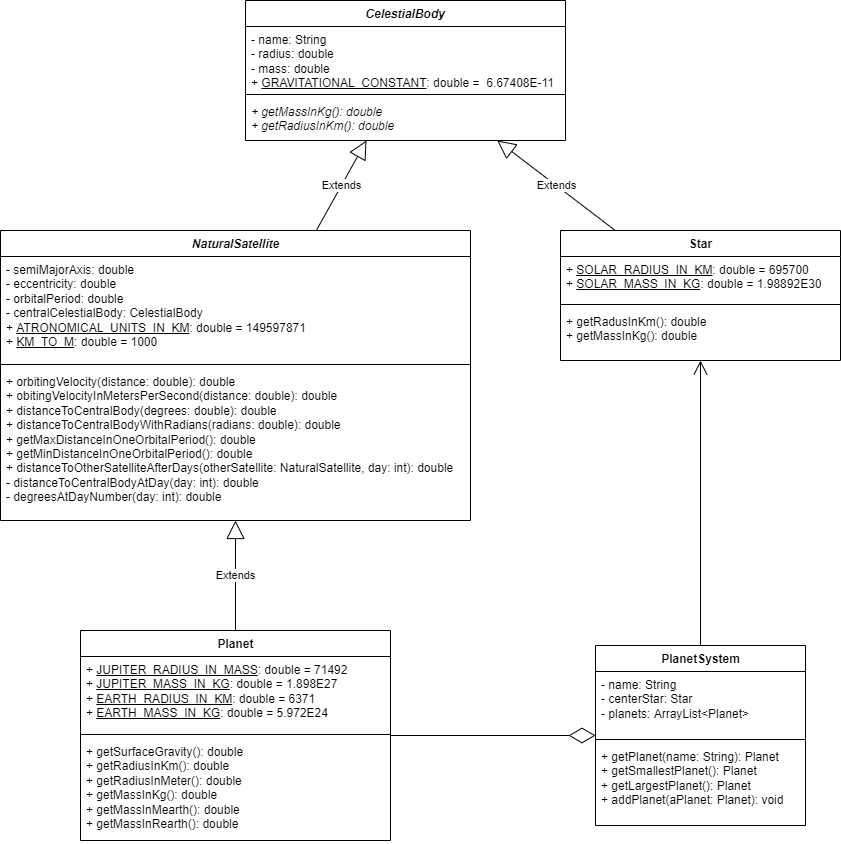

The diagram above was exported from draw.io. Its source (the exported page's mxGraphModel, read from the mxfile embedded in the PNG):
<mxGraphModel dx="1185" dy="614" grid="1" gridSize="10" guides="1" tooltips="1" connect="1" arrows="1" fold="1" page="1" pageScale="1" pageWidth="850" pageHeight="1100" math="0" shadow="0">
  <root>
    <mxCell id="0" />
    <mxCell id="1" parent="0" />
    <mxCell id="RpSCCmMtnonWN8r5nYUk-1" value="CelestialBody" style="swimlane;fontStyle=3;align=center;verticalAlign=top;childLayout=stackLayout;horizontal=1;startSize=26;horizontalStack=0;resizeParent=1;resizeParentMax=0;resizeLast=0;collapsible=1;marginBottom=0;" vertex="1" parent="1">
      <mxGeometry x="365" y="50" width="320" height="140" as="geometry" />
    </mxCell>
    <mxCell id="RpSCCmMtnonWN8r5nYUk-2" value="- name: String&lt;br&gt;- radius: double&lt;br&gt;- mass: double&lt;br&gt;+ &lt;u&gt;GRAVITATIONAL_CONSTANT&lt;/u&gt;: double =&amp;nbsp; 6.67408E-11" style="text;strokeColor=none;fillColor=none;align=left;verticalAlign=top;spacingLeft=4;spacingRight=4;overflow=hidden;rotatable=0;points=[[0,0.5],[1,0.5]];portConstraint=eastwest;html=1;" vertex="1" parent="RpSCCmMtnonWN8r5nYUk-1">
      <mxGeometry y="26" width="320" height="64" as="geometry" />
    </mxCell>
    <mxCell id="RpSCCmMtnonWN8r5nYUk-3" value="" style="line;strokeWidth=1;fillColor=none;align=left;verticalAlign=middle;spacingTop=-1;spacingLeft=3;spacingRight=3;rotatable=0;labelPosition=right;points=[];portConstraint=eastwest;" vertex="1" parent="RpSCCmMtnonWN8r5nYUk-1">
      <mxGeometry y="90" width="320" height="8" as="geometry" />
    </mxCell>
    <mxCell id="RpSCCmMtnonWN8r5nYUk-4" value="+ getMassInKg(): double&#10;+ getRadiusInKm(): double" style="text;strokeColor=none;fillColor=none;align=left;verticalAlign=top;spacingLeft=4;spacingRight=4;overflow=hidden;rotatable=0;points=[[0,0.5],[1,0.5]];portConstraint=eastwest;fontStyle=2" vertex="1" parent="RpSCCmMtnonWN8r5nYUk-1">
      <mxGeometry y="98" width="320" height="42" as="geometry" />
    </mxCell>
    <mxCell id="RpSCCmMtnonWN8r5nYUk-9" value="&lt;i&gt;NaturalSatellite&lt;/i&gt;" style="swimlane;fontStyle=1;align=center;verticalAlign=top;childLayout=stackLayout;horizontal=1;startSize=26;horizontalStack=0;resizeParent=1;resizeParentMax=0;resizeLast=0;collapsible=1;marginBottom=0;html=1;" vertex="1" parent="1">
      <mxGeometry x="120" y="280" width="470" height="290" as="geometry" />
    </mxCell>
    <mxCell id="RpSCCmMtnonWN8r5nYUk-10" value="- semiMajorAxis: double&lt;br&gt;- eccentricity: double&lt;br&gt;- orbitalPeriod: double&lt;br&gt;- centralCelestialBody: CelestialBody&lt;br&gt;+ &lt;u&gt;ATRONOMICAL_UNITS_IN_KM&lt;/u&gt;: double = 149597871&lt;br&gt;+ &lt;u&gt;KM_TO_M&lt;/u&gt;: double = 1000" style="text;strokeColor=none;fillColor=none;align=left;verticalAlign=top;spacingLeft=4;spacingRight=4;overflow=hidden;rotatable=0;points=[[0,0.5],[1,0.5]];portConstraint=eastwest;html=1;" vertex="1" parent="RpSCCmMtnonWN8r5nYUk-9">
      <mxGeometry y="26" width="470" height="104" as="geometry" />
    </mxCell>
    <mxCell id="RpSCCmMtnonWN8r5nYUk-11" value="" style="line;strokeWidth=1;fillColor=none;align=left;verticalAlign=middle;spacingTop=-1;spacingLeft=3;spacingRight=3;rotatable=0;labelPosition=right;points=[];portConstraint=eastwest;html=1;" vertex="1" parent="RpSCCmMtnonWN8r5nYUk-9">
      <mxGeometry y="130" width="470" height="8" as="geometry" />
    </mxCell>
    <mxCell id="RpSCCmMtnonWN8r5nYUk-12" value="+ orbitingVelocity(distance: double): double&lt;br&gt;+ obitingVelocityInMetersPerSecond(distance: double): double&lt;br&gt;+ distanceToCentralBody(degrees: double): double&lt;br&gt;+ distanceToCentralBodyWithRadians(radians: double): double&lt;br&gt;+ getMaxDistanceInOneOrbitalPeriod(): double&lt;br&gt;+ getMinDistanceInOneOrbitalPeriod(): double&lt;br&gt;+ distanceToOtherSatelliteAfterDays(otherSatellite: NaturalSatellite, day: int): double&lt;br&gt;- distanceToCentralBodyAtDay(day: int): double&lt;br&gt;- degreesAtDayNumber(day: int): double" style="text;strokeColor=none;fillColor=none;align=left;verticalAlign=top;spacingLeft=4;spacingRight=4;overflow=hidden;rotatable=0;points=[[0,0.5],[1,0.5]];portConstraint=eastwest;html=1;" vertex="1" parent="RpSCCmMtnonWN8r5nYUk-9">
      <mxGeometry y="138" width="470" height="152" as="geometry" />
    </mxCell>
    <mxCell id="RpSCCmMtnonWN8r5nYUk-13" value="Extends" style="endArrow=block;endSize=16;endFill=0;html=1;rounded=0;" edge="1" parent="1" source="RpSCCmMtnonWN8r5nYUk-9" target="RpSCCmMtnonWN8r5nYUk-1">
      <mxGeometry width="160" relative="1" as="geometry">
        <mxPoint x="280" y="240" as="sourcePoint" />
        <mxPoint x="440" y="240" as="targetPoint" />
      </mxGeometry>
    </mxCell>
    <mxCell id="RpSCCmMtnonWN8r5nYUk-14" value="Planet" style="swimlane;fontStyle=1;align=center;verticalAlign=top;childLayout=stackLayout;horizontal=1;startSize=26;horizontalStack=0;resizeParent=1;resizeParentMax=0;resizeLast=0;collapsible=1;marginBottom=0;html=1;" vertex="1" parent="1">
      <mxGeometry x="200" y="680" width="310" height="210" as="geometry" />
    </mxCell>
    <mxCell id="RpSCCmMtnonWN8r5nYUk-15" value="+ &lt;u&gt;JUPITER_RADIUS_IN_MASS&lt;/u&gt;: double = 71492&lt;br&gt;+ &lt;u&gt;JUPITER_MASS_IN_KG&lt;/u&gt;: double = 1.898E27&lt;br&gt;+ &lt;u&gt;EARTH_RADIUS_IN_KM&lt;/u&gt;: double = 6371&lt;br&gt;+ &lt;u&gt;EARTH_MASS_IN_KG&lt;/u&gt;: double = 5.972E24" style="text;strokeColor=none;fillColor=none;align=left;verticalAlign=top;spacingLeft=4;spacingRight=4;overflow=hidden;rotatable=0;points=[[0,0.5],[1,0.5]];portConstraint=eastwest;html=1;" vertex="1" parent="RpSCCmMtnonWN8r5nYUk-14">
      <mxGeometry y="26" width="310" height="74" as="geometry" />
    </mxCell>
    <mxCell id="RpSCCmMtnonWN8r5nYUk-16" value="" style="line;strokeWidth=1;fillColor=none;align=left;verticalAlign=middle;spacingTop=-1;spacingLeft=3;spacingRight=3;rotatable=0;labelPosition=right;points=[];portConstraint=eastwest;html=1;" vertex="1" parent="RpSCCmMtnonWN8r5nYUk-14">
      <mxGeometry y="100" width="310" height="8" as="geometry" />
    </mxCell>
    <mxCell id="RpSCCmMtnonWN8r5nYUk-17" value="+ getSurfaceGravity(): double&lt;br&gt;+ getRadiusInKm(): double&lt;br&gt;+ getRadiusInMeter(): double&lt;br&gt;+ getMassInKg(): double&lt;br&gt;+ getMassInMearth(): double&lt;br&gt;+ getMassInRearth(): double" style="text;strokeColor=none;fillColor=none;align=left;verticalAlign=top;spacingLeft=4;spacingRight=4;overflow=hidden;rotatable=0;points=[[0,0.5],[1,0.5]];portConstraint=eastwest;html=1;" vertex="1" parent="RpSCCmMtnonWN8r5nYUk-14">
      <mxGeometry y="108" width="310" height="102" as="geometry" />
    </mxCell>
    <mxCell id="RpSCCmMtnonWN8r5nYUk-18" value="Extends" style="endArrow=block;endSize=16;endFill=0;html=1;rounded=0;" edge="1" parent="1" source="RpSCCmMtnonWN8r5nYUk-14" target="RpSCCmMtnonWN8r5nYUk-9">
      <mxGeometry width="160" relative="1" as="geometry">
        <mxPoint x="380" y="620" as="sourcePoint" />
        <mxPoint x="540" y="620" as="targetPoint" />
      </mxGeometry>
    </mxCell>
    <mxCell id="RpSCCmMtnonWN8r5nYUk-19" value="Star" style="swimlane;fontStyle=1;align=center;verticalAlign=top;childLayout=stackLayout;horizontal=1;startSize=26;horizontalStack=0;resizeParent=1;resizeParentMax=0;resizeLast=0;collapsible=1;marginBottom=0;html=1;" vertex="1" parent="1">
      <mxGeometry x="680" y="280" width="280" height="130" as="geometry" />
    </mxCell>
    <mxCell id="RpSCCmMtnonWN8r5nYUk-20" value="+ &lt;u&gt;SOLAR_RADIUS_IN_KM&lt;/u&gt;: double = 695700&lt;br&gt;+ &lt;u&gt;SOLAR_MASS_IN_KG&lt;/u&gt;: double = 1.98892E30" style="text;strokeColor=none;fillColor=none;align=left;verticalAlign=top;spacingLeft=4;spacingRight=4;overflow=hidden;rotatable=0;points=[[0,0.5],[1,0.5]];portConstraint=eastwest;html=1;" vertex="1" parent="RpSCCmMtnonWN8r5nYUk-19">
      <mxGeometry y="26" width="280" height="44" as="geometry" />
    </mxCell>
    <mxCell id="RpSCCmMtnonWN8r5nYUk-21" value="" style="line;strokeWidth=1;fillColor=none;align=left;verticalAlign=middle;spacingTop=-1;spacingLeft=3;spacingRight=3;rotatable=0;labelPosition=right;points=[];portConstraint=eastwest;html=1;" vertex="1" parent="RpSCCmMtnonWN8r5nYUk-19">
      <mxGeometry y="70" width="280" height="8" as="geometry" />
    </mxCell>
    <mxCell id="RpSCCmMtnonWN8r5nYUk-22" value="+ getRadusInKm(): double&lt;br&gt;+ getMassInKg(): double" style="text;strokeColor=none;fillColor=none;align=left;verticalAlign=top;spacingLeft=4;spacingRight=4;overflow=hidden;rotatable=0;points=[[0,0.5],[1,0.5]];portConstraint=eastwest;html=1;" vertex="1" parent="RpSCCmMtnonWN8r5nYUk-19">
      <mxGeometry y="78" width="280" height="52" as="geometry" />
    </mxCell>
    <mxCell id="RpSCCmMtnonWN8r5nYUk-24" value="PlanetSystem" style="swimlane;fontStyle=1;align=center;verticalAlign=top;childLayout=stackLayout;horizontal=1;startSize=26;horizontalStack=0;resizeParent=1;resizeParentMax=0;resizeLast=0;collapsible=1;marginBottom=0;html=1;" vertex="1" parent="1">
      <mxGeometry x="715" y="695" width="210" height="180" as="geometry" />
    </mxCell>
    <mxCell id="RpSCCmMtnonWN8r5nYUk-25" value="- name: String&lt;br&gt;- centerStar: Star&lt;br&gt;- planets: ArrayList&amp;lt;Planet&amp;gt;" style="text;strokeColor=none;fillColor=none;align=left;verticalAlign=top;spacingLeft=4;spacingRight=4;overflow=hidden;rotatable=0;points=[[0,0.5],[1,0.5]];portConstraint=eastwest;html=1;" vertex="1" parent="RpSCCmMtnonWN8r5nYUk-24">
      <mxGeometry y="26" width="210" height="64" as="geometry" />
    </mxCell>
    <mxCell id="RpSCCmMtnonWN8r5nYUk-26" value="" style="line;strokeWidth=1;fillColor=none;align=left;verticalAlign=middle;spacingTop=-1;spacingLeft=3;spacingRight=3;rotatable=0;labelPosition=right;points=[];portConstraint=eastwest;html=1;" vertex="1" parent="RpSCCmMtnonWN8r5nYUk-24">
      <mxGeometry y="90" width="210" height="8" as="geometry" />
    </mxCell>
    <mxCell id="RpSCCmMtnonWN8r5nYUk-27" value="+ getPlanet(name: String): Planet&lt;br&gt;+ getSmallestPlanet(): Planet&lt;br&gt;+ getLargestPlanet(): Planet&lt;br&gt;+ addPlanet(aPlanet: Planet): void" style="text;strokeColor=none;fillColor=none;align=left;verticalAlign=top;spacingLeft=4;spacingRight=4;overflow=hidden;rotatable=0;points=[[0,0.5],[1,0.5]];portConstraint=eastwest;html=1;" vertex="1" parent="RpSCCmMtnonWN8r5nYUk-24">
      <mxGeometry y="98" width="210" height="82" as="geometry" />
    </mxCell>
    <mxCell id="RpSCCmMtnonWN8r5nYUk-28" value="" style="endArrow=open;endFill=1;endSize=12;html=1;rounded=0;edgeStyle=orthogonalEdgeStyle;" edge="1" parent="1" source="RpSCCmMtnonWN8r5nYUk-24" target="RpSCCmMtnonWN8r5nYUk-19">
      <mxGeometry width="160" relative="1" as="geometry">
        <mxPoint x="240" y="1010" as="sourcePoint" />
        <mxPoint x="400" y="1010" as="targetPoint" />
      </mxGeometry>
    </mxCell>
    <mxCell id="RpSCCmMtnonWN8r5nYUk-29" value="" style="endArrow=diamondThin;endFill=0;endSize=24;html=1;rounded=0;" edge="1" parent="1" source="RpSCCmMtnonWN8r5nYUk-14" target="RpSCCmMtnonWN8r5nYUk-24">
      <mxGeometry width="160" relative="1" as="geometry">
        <mxPoint x="510" y="770" as="sourcePoint" />
        <mxPoint x="430" y="1110" as="targetPoint" />
      </mxGeometry>
    </mxCell>
    <mxCell id="RpSCCmMtnonWN8r5nYUk-30" value="Extends" style="endArrow=block;endSize=16;endFill=0;html=1;rounded=0;" edge="1" parent="1" source="RpSCCmMtnonWN8r5nYUk-19" target="RpSCCmMtnonWN8r5nYUk-1">
      <mxGeometry width="160" relative="1" as="geometry">
        <mxPoint x="820" y="230" as="sourcePoint" />
        <mxPoint x="980" y="230" as="targetPoint" />
      </mxGeometry>
    </mxCell>
  </root>
</mxGraphModel>